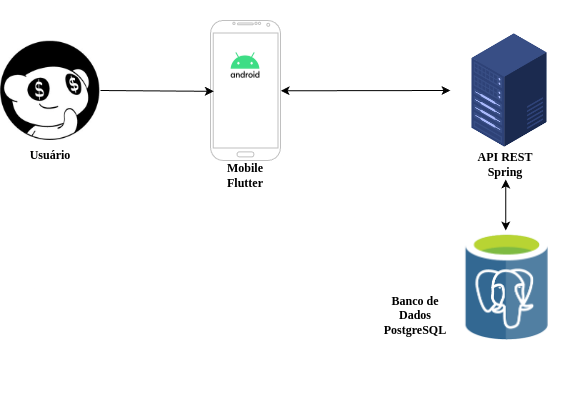

The diagram above was exported from draw.io. Its source (the exported page's mxGraphModel, read from the mxfile embedded in the PNG):
<mxGraphModel dx="788" dy="555" grid="1" gridSize="10" guides="1" tooltips="1" connect="1" arrows="1" fold="1" page="1" pageScale="1" pageWidth="1169" pageHeight="827" math="0" shadow="0">
  <root>
    <mxCell id="0" />
    <mxCell id="1" parent="0" />
    <mxCell id="_ZqXo17rFvhn3FQBjdzN-2" value="" style="shape=image;verticalLabelPosition=bottom;labelBackgroundColor=default;verticalAlign=top;aspect=fixed;imageAspect=0;image=https://i.pinimg.com/280x280_RS/c5/27/a1/c527a1f271d43a8d6f73aedb7cbbcab0.jpg;" parent="1" vertex="1">
      <mxGeometry x="40" y="80" width="100" height="100" as="geometry" />
    </mxCell>
    <mxCell id="_ZqXo17rFvhn3FQBjdzN-12" value="" style="shape=image;verticalLabelPosition=bottom;labelBackgroundColor=default;verticalAlign=top;aspect=fixed;imageAspect=0;image=data:image/png,(base64 omitted: 5920 chars);" parent="1" vertex="1">
      <mxGeometry x="490" y="71" width="118" height="118" as="geometry" />
    </mxCell>
    <mxCell id="_ZqXo17rFvhn3FQBjdzN-13" value="" style="shape=image;verticalLabelPosition=bottom;labelBackgroundColor=default;verticalAlign=top;aspect=fixed;imageAspect=0;image=data:image/png,(base64 omitted: 7340 chars);" parent="1" vertex="1">
      <mxGeometry x="490" y="270" width="110.49" height="110" as="geometry" />
    </mxCell>
    <mxCell id="_ZqXo17rFvhn3FQBjdzN-14" value="" style="group" parent="1" vertex="1" connectable="0">
      <mxGeometry x="250" y="40" width="220" height="396" as="geometry" />
    </mxCell>
    <mxCell id="_ZqXo17rFvhn3FQBjdzN-9" value="" style="shape=image;verticalLabelPosition=bottom;labelBackgroundColor=default;verticalAlign=top;aspect=fixed;imageAspect=0;image=https://gizmodo.uol.com.br/wp-content/blogs.dir/8/files/2019/08/android-10-google.jpg;" parent="_ZqXo17rFvhn3FQBjdzN-14" vertex="1">
      <mxGeometry x="5" y="48" width="60" height="33.75" as="geometry" />
    </mxCell>
    <mxCell id="_ZqXo17rFvhn3FQBjdzN-25" value="&lt;b&gt;Mobile&lt;/b&gt;&lt;div&gt;&lt;b&gt;Flutter&lt;/b&gt;&lt;/div&gt;" style="text;html=1;align=center;verticalAlign=middle;whiteSpace=wrap;rounded=0;fontFamily=Verdana;" parent="_ZqXo17rFvhn3FQBjdzN-14" vertex="1">
      <mxGeometry x="5" y="160" width="60" height="30" as="geometry" />
    </mxCell>
    <mxCell id="u32lmk3g7W9orCjKtHNi-1" value="" style="verticalLabelPosition=bottom;verticalAlign=top;html=1;shadow=0;dashed=0;strokeWidth=1;shape=mxgraph.android.phone2;strokeColor=#c0c0c0;" vertex="1" parent="_ZqXo17rFvhn3FQBjdzN-14">
      <mxGeometry y="20" width="70" height="140" as="geometry" />
    </mxCell>
    <mxCell id="_ZqXo17rFvhn3FQBjdzN-24" value="&lt;b&gt;Usuário&lt;/b&gt;" style="text;html=1;align=center;verticalAlign=middle;whiteSpace=wrap;rounded=0;fontFamily=Verdana;" parent="1" vertex="1">
      <mxGeometry x="60" y="180" width="60" height="30" as="geometry" />
    </mxCell>
    <mxCell id="_ZqXo17rFvhn3FQBjdzN-27" value="&lt;b&gt;API REST&lt;/b&gt;&lt;div&gt;&lt;b&gt;Spring&lt;/b&gt;&lt;/div&gt;" style="text;html=1;align=center;verticalAlign=middle;whiteSpace=wrap;rounded=0;fontFamily=Verdana;" parent="1" vertex="1">
      <mxGeometry x="515.24" y="189" width="60" height="30" as="geometry" />
    </mxCell>
    <mxCell id="_ZqXo17rFvhn3FQBjdzN-28" value="&lt;b&gt;Banco de Dados&lt;/b&gt;&lt;div&gt;&lt;b&gt;PostgreSQL&lt;/b&gt;&lt;/div&gt;" style="text;html=1;align=center;verticalAlign=middle;whiteSpace=wrap;rounded=0;fontFamily=Verdana;" parent="1" vertex="1">
      <mxGeometry x="420" y="340" width="70" height="30" as="geometry" />
    </mxCell>
    <mxCell id="_ZqXo17rFvhn3FQBjdzN-33" value="" style="endArrow=classic;startArrow=classic;html=1;rounded=0;entryX=0.5;entryY=1;entryDx=0;entryDy=0;exitX=0.5;exitY=0;exitDx=0;exitDy=0;" parent="1" source="_ZqXo17rFvhn3FQBjdzN-13" target="_ZqXo17rFvhn3FQBjdzN-27" edge="1">
      <mxGeometry width="50" height="50" relative="1" as="geometry">
        <mxPoint x="740" y="320" as="sourcePoint" />
        <mxPoint x="790" y="270" as="targetPoint" />
      </mxGeometry>
    </mxCell>
    <mxCell id="_ZqXo17rFvhn3FQBjdzN-16" value="" style="endArrow=classic;html=1;rounded=0;exitX=1;exitY=0.5;exitDx=0;exitDy=0;entryX=0.047;entryY=0.506;entryDx=0;entryDy=0;entryPerimeter=0;" parent="1" source="_ZqXo17rFvhn3FQBjdzN-2" edge="1" target="u32lmk3g7W9orCjKtHNi-1">
      <mxGeometry width="50" height="50" relative="1" as="geometry">
        <mxPoint x="120" y="250" as="sourcePoint" />
        <mxPoint x="250" y="128" as="targetPoint" />
      </mxGeometry>
    </mxCell>
    <mxCell id="_ZqXo17rFvhn3FQBjdzN-29" value="" style="endArrow=classic;startArrow=classic;html=1;rounded=0;entryX=0;entryY=0.5;entryDx=0;entryDy=0;exitX=1.002;exitY=0.502;exitDx=0;exitDy=0;exitPerimeter=0;" parent="1" target="_ZqXo17rFvhn3FQBjdzN-12" edge="1" source="u32lmk3g7W9orCjKtHNi-1">
      <mxGeometry width="50" height="50" relative="1" as="geometry">
        <mxPoint x="390" y="130" as="sourcePoint" />
        <mxPoint x="470" y="140" as="targetPoint" />
      </mxGeometry>
    </mxCell>
  </root>
</mxGraphModel>